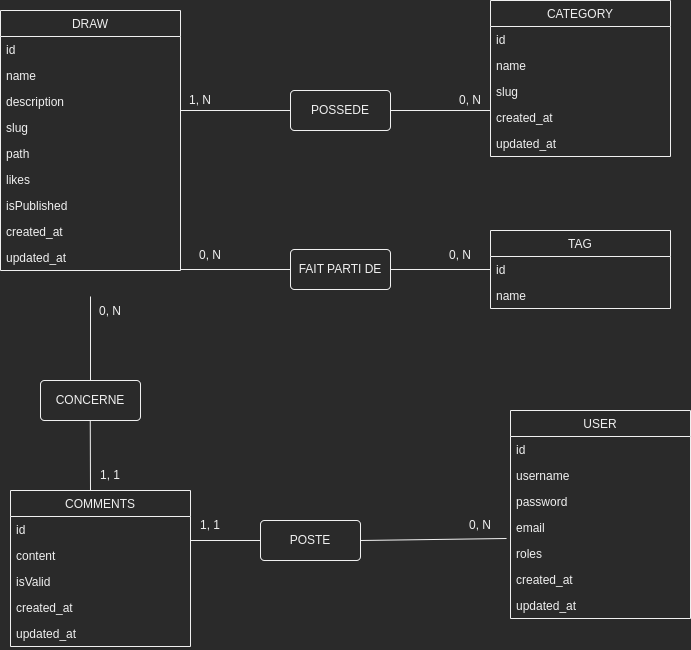

The diagram above was exported from draw.io. Its source (the exported page's mxGraphModel, read from the mxfile embedded in the PNG):
<mxGraphModel dx="1422" dy="712" grid="1" gridSize="10" guides="1" tooltips="1" connect="1" arrows="1" fold="1" page="1" pageScale="1" pageWidth="827" pageHeight="1169" math="0" shadow="0">
  <root>
    <mxCell id="0" />
    <mxCell id="1" parent="0" />
    <mxCell id="W04qj-WMvH-rR3vv4lxI-1" value="DRAW" style="swimlane;fontStyle=0;childLayout=stackLayout;horizontal=1;startSize=26;fillColor=none;horizontalStack=0;resizeParent=1;resizeParentMax=0;resizeLast=0;collapsible=1;marginBottom=0;" parent="1" vertex="1">
      <mxGeometry x="90" y="40" width="180" height="260" as="geometry" />
    </mxCell>
    <mxCell id="W04qj-WMvH-rR3vv4lxI-3" value="id" style="text;strokeColor=none;fillColor=none;align=left;verticalAlign=top;spacingLeft=4;spacingRight=4;overflow=hidden;rotatable=0;points=[[0,0.5],[1,0.5]];portConstraint=eastwest;" parent="W04qj-WMvH-rR3vv4lxI-1" vertex="1">
      <mxGeometry y="26" width="180" height="26" as="geometry" />
    </mxCell>
    <mxCell id="W04qj-WMvH-rR3vv4lxI-4" value="name&#10;" style="text;strokeColor=none;fillColor=none;align=left;verticalAlign=top;spacingLeft=4;spacingRight=4;overflow=hidden;rotatable=0;points=[[0,0.5],[1,0.5]];portConstraint=eastwest;" parent="W04qj-WMvH-rR3vv4lxI-1" vertex="1">
      <mxGeometry y="52" width="180" height="26" as="geometry" />
    </mxCell>
    <mxCell id="W04qj-WMvH-rR3vv4lxI-5" value="description" style="text;strokeColor=none;fillColor=none;align=left;verticalAlign=top;spacingLeft=4;spacingRight=4;overflow=hidden;rotatable=0;points=[[0,0.5],[1,0.5]];portConstraint=eastwest;" parent="W04qj-WMvH-rR3vv4lxI-1" vertex="1">
      <mxGeometry y="78" width="180" height="26" as="geometry" />
    </mxCell>
    <mxCell id="W04qj-WMvH-rR3vv4lxI-11" value="slug" style="text;strokeColor=none;fillColor=none;align=left;verticalAlign=top;spacingLeft=4;spacingRight=4;overflow=hidden;rotatable=0;points=[[0,0.5],[1,0.5]];portConstraint=eastwest;" parent="W04qj-WMvH-rR3vv4lxI-1" vertex="1">
      <mxGeometry y="104" width="180" height="26" as="geometry" />
    </mxCell>
    <mxCell id="W04qj-WMvH-rR3vv4lxI-8" value="path" style="text;strokeColor=none;fillColor=none;align=left;verticalAlign=top;spacingLeft=4;spacingRight=4;overflow=hidden;rotatable=0;points=[[0,0.5],[1,0.5]];portConstraint=eastwest;" parent="W04qj-WMvH-rR3vv4lxI-1" vertex="1">
      <mxGeometry y="130" width="180" height="26" as="geometry" />
    </mxCell>
    <mxCell id="W04qj-WMvH-rR3vv4lxI-9" value="likes" style="text;strokeColor=none;fillColor=none;align=left;verticalAlign=top;spacingLeft=4;spacingRight=4;overflow=hidden;rotatable=0;points=[[0,0.5],[1,0.5]];portConstraint=eastwest;" parent="W04qj-WMvH-rR3vv4lxI-1" vertex="1">
      <mxGeometry y="156" width="180" height="26" as="geometry" />
    </mxCell>
    <mxCell id="W04qj-WMvH-rR3vv4lxI-10" value="isPublished" style="text;strokeColor=none;fillColor=none;align=left;verticalAlign=top;spacingLeft=4;spacingRight=4;overflow=hidden;rotatable=0;points=[[0,0.5],[1,0.5]];portConstraint=eastwest;" parent="W04qj-WMvH-rR3vv4lxI-1" vertex="1">
      <mxGeometry y="182" width="180" height="26" as="geometry" />
    </mxCell>
    <mxCell id="W04qj-WMvH-rR3vv4lxI-6" value="created_at" style="text;strokeColor=none;fillColor=none;align=left;verticalAlign=top;spacingLeft=4;spacingRight=4;overflow=hidden;rotatable=0;points=[[0,0.5],[1,0.5]];portConstraint=eastwest;" parent="W04qj-WMvH-rR3vv4lxI-1" vertex="1">
      <mxGeometry y="208" width="180" height="26" as="geometry" />
    </mxCell>
    <mxCell id="W04qj-WMvH-rR3vv4lxI-7" value="updated_at" style="text;strokeColor=none;fillColor=none;align=left;verticalAlign=top;spacingLeft=4;spacingRight=4;overflow=hidden;rotatable=0;points=[[0,0.5],[1,0.5]];portConstraint=eastwest;" parent="W04qj-WMvH-rR3vv4lxI-1" vertex="1">
      <mxGeometry y="234" width="180" height="26" as="geometry" />
    </mxCell>
    <mxCell id="W04qj-WMvH-rR3vv4lxI-12" value="CATEGORY" style="swimlane;fontStyle=0;childLayout=stackLayout;horizontal=1;startSize=26;fillColor=none;horizontalStack=0;resizeParent=1;resizeParentMax=0;resizeLast=0;collapsible=1;marginBottom=0;" parent="1" vertex="1">
      <mxGeometry x="580" y="30" width="180" height="156" as="geometry" />
    </mxCell>
    <mxCell id="W04qj-WMvH-rR3vv4lxI-13" value="id" style="text;strokeColor=none;fillColor=none;align=left;verticalAlign=top;spacingLeft=4;spacingRight=4;overflow=hidden;rotatable=0;points=[[0,0.5],[1,0.5]];portConstraint=eastwest;" parent="W04qj-WMvH-rR3vv4lxI-12" vertex="1">
      <mxGeometry y="26" width="180" height="26" as="geometry" />
    </mxCell>
    <mxCell id="W04qj-WMvH-rR3vv4lxI-14" value="name&#10;" style="text;strokeColor=none;fillColor=none;align=left;verticalAlign=top;spacingLeft=4;spacingRight=4;overflow=hidden;rotatable=0;points=[[0,0.5],[1,0.5]];portConstraint=eastwest;" parent="W04qj-WMvH-rR3vv4lxI-12" vertex="1">
      <mxGeometry y="52" width="180" height="26" as="geometry" />
    </mxCell>
    <mxCell id="W04qj-WMvH-rR3vv4lxI-16" value="slug" style="text;strokeColor=none;fillColor=none;align=left;verticalAlign=top;spacingLeft=4;spacingRight=4;overflow=hidden;rotatable=0;points=[[0,0.5],[1,0.5]];portConstraint=eastwest;" parent="W04qj-WMvH-rR3vv4lxI-12" vertex="1">
      <mxGeometry y="78" width="180" height="26" as="geometry" />
    </mxCell>
    <mxCell id="W04qj-WMvH-rR3vv4lxI-20" value="created_at" style="text;strokeColor=none;fillColor=none;align=left;verticalAlign=top;spacingLeft=4;spacingRight=4;overflow=hidden;rotatable=0;points=[[0,0.5],[1,0.5]];portConstraint=eastwest;" parent="W04qj-WMvH-rR3vv4lxI-12" vertex="1">
      <mxGeometry y="104" width="180" height="26" as="geometry" />
    </mxCell>
    <mxCell id="W04qj-WMvH-rR3vv4lxI-21" value="updated_at" style="text;strokeColor=none;fillColor=none;align=left;verticalAlign=top;spacingLeft=4;spacingRight=4;overflow=hidden;rotatable=0;points=[[0,0.5],[1,0.5]];portConstraint=eastwest;" parent="W04qj-WMvH-rR3vv4lxI-12" vertex="1">
      <mxGeometry y="130" width="180" height="26" as="geometry" />
    </mxCell>
    <mxCell id="W04qj-WMvH-rR3vv4lxI-22" value="COMMENTS" style="swimlane;fontStyle=0;childLayout=stackLayout;horizontal=1;startSize=26;fillColor=none;horizontalStack=0;resizeParent=1;resizeParentMax=0;resizeLast=0;collapsible=1;marginBottom=0;" parent="1" vertex="1">
      <mxGeometry x="100" y="520" width="180" height="156" as="geometry" />
    </mxCell>
    <mxCell id="W04qj-WMvH-rR3vv4lxI-23" value="id" style="text;strokeColor=none;fillColor=none;align=left;verticalAlign=top;spacingLeft=4;spacingRight=4;overflow=hidden;rotatable=0;points=[[0,0.5],[1,0.5]];portConstraint=eastwest;" parent="W04qj-WMvH-rR3vv4lxI-22" vertex="1">
      <mxGeometry y="26" width="180" height="26" as="geometry" />
    </mxCell>
    <mxCell id="W04qj-WMvH-rR3vv4lxI-24" value="content" style="text;strokeColor=none;fillColor=none;align=left;verticalAlign=top;spacingLeft=4;spacingRight=4;overflow=hidden;rotatable=0;points=[[0,0.5],[1,0.5]];portConstraint=eastwest;" parent="W04qj-WMvH-rR3vv4lxI-22" vertex="1">
      <mxGeometry y="52" width="180" height="26" as="geometry" />
    </mxCell>
    <mxCell id="W04qj-WMvH-rR3vv4lxI-29" value="isValid" style="text;strokeColor=none;fillColor=none;align=left;verticalAlign=top;spacingLeft=4;spacingRight=4;overflow=hidden;rotatable=0;points=[[0,0.5],[1,0.5]];portConstraint=eastwest;" parent="W04qj-WMvH-rR3vv4lxI-22" vertex="1">
      <mxGeometry y="78" width="180" height="26" as="geometry" />
    </mxCell>
    <mxCell id="W04qj-WMvH-rR3vv4lxI-30" value="created_at" style="text;strokeColor=none;fillColor=none;align=left;verticalAlign=top;spacingLeft=4;spacingRight=4;overflow=hidden;rotatable=0;points=[[0,0.5],[1,0.5]];portConstraint=eastwest;" parent="W04qj-WMvH-rR3vv4lxI-22" vertex="1">
      <mxGeometry y="104" width="180" height="26" as="geometry" />
    </mxCell>
    <mxCell id="W04qj-WMvH-rR3vv4lxI-31" value="updated_at" style="text;strokeColor=none;fillColor=none;align=left;verticalAlign=top;spacingLeft=4;spacingRight=4;overflow=hidden;rotatable=0;points=[[0,0.5],[1,0.5]];portConstraint=eastwest;" parent="W04qj-WMvH-rR3vv4lxI-22" vertex="1">
      <mxGeometry y="130" width="180" height="26" as="geometry" />
    </mxCell>
    <mxCell id="W04qj-WMvH-rR3vv4lxI-32" value="USER" style="swimlane;fontStyle=0;childLayout=stackLayout;horizontal=1;startSize=26;fillColor=none;horizontalStack=0;resizeParent=1;resizeParentMax=0;resizeLast=0;collapsible=1;marginBottom=0;" parent="1" vertex="1">
      <mxGeometry x="600" y="440" width="180" height="208" as="geometry" />
    </mxCell>
    <mxCell id="W04qj-WMvH-rR3vv4lxI-33" value="id" style="text;strokeColor=none;fillColor=none;align=left;verticalAlign=top;spacingLeft=4;spacingRight=4;overflow=hidden;rotatable=0;points=[[0,0.5],[1,0.5]];portConstraint=eastwest;" parent="W04qj-WMvH-rR3vv4lxI-32" vertex="1">
      <mxGeometry y="26" width="180" height="26" as="geometry" />
    </mxCell>
    <mxCell id="W04qj-WMvH-rR3vv4lxI-34" value="username" style="text;strokeColor=none;fillColor=none;align=left;verticalAlign=top;spacingLeft=4;spacingRight=4;overflow=hidden;rotatable=0;points=[[0,0.5],[1,0.5]];portConstraint=eastwest;" parent="W04qj-WMvH-rR3vv4lxI-32" vertex="1">
      <mxGeometry y="52" width="180" height="26" as="geometry" />
    </mxCell>
    <mxCell id="W04qj-WMvH-rR3vv4lxI-35" value="password" style="text;strokeColor=none;fillColor=none;align=left;verticalAlign=top;spacingLeft=4;spacingRight=4;overflow=hidden;rotatable=0;points=[[0,0.5],[1,0.5]];portConstraint=eastwest;" parent="W04qj-WMvH-rR3vv4lxI-32" vertex="1">
      <mxGeometry y="78" width="180" height="26" as="geometry" />
    </mxCell>
    <mxCell id="W04qj-WMvH-rR3vv4lxI-36" value="email" style="text;strokeColor=none;fillColor=none;align=left;verticalAlign=top;spacingLeft=4;spacingRight=4;overflow=hidden;rotatable=0;points=[[0,0.5],[1,0.5]];portConstraint=eastwest;" parent="W04qj-WMvH-rR3vv4lxI-32" vertex="1">
      <mxGeometry y="104" width="180" height="26" as="geometry" />
    </mxCell>
    <mxCell id="W04qj-WMvH-rR3vv4lxI-42" value="roles" style="text;strokeColor=none;fillColor=none;align=left;verticalAlign=top;spacingLeft=4;spacingRight=4;overflow=hidden;rotatable=0;points=[[0,0.5],[1,0.5]];portConstraint=eastwest;" parent="W04qj-WMvH-rR3vv4lxI-32" vertex="1">
      <mxGeometry y="130" width="180" height="26" as="geometry" />
    </mxCell>
    <mxCell id="W04qj-WMvH-rR3vv4lxI-40" value="created_at" style="text;strokeColor=none;fillColor=none;align=left;verticalAlign=top;spacingLeft=4;spacingRight=4;overflow=hidden;rotatable=0;points=[[0,0.5],[1,0.5]];portConstraint=eastwest;" parent="W04qj-WMvH-rR3vv4lxI-32" vertex="1">
      <mxGeometry y="156" width="180" height="26" as="geometry" />
    </mxCell>
    <mxCell id="W04qj-WMvH-rR3vv4lxI-41" value="updated_at" style="text;strokeColor=none;fillColor=none;align=left;verticalAlign=top;spacingLeft=4;spacingRight=4;overflow=hidden;rotatable=0;points=[[0,0.5],[1,0.5]];portConstraint=eastwest;" parent="W04qj-WMvH-rR3vv4lxI-32" vertex="1">
      <mxGeometry y="182" width="180" height="26" as="geometry" />
    </mxCell>
    <mxCell id="W04qj-WMvH-rR3vv4lxI-58" value="POSSEDE" style="rounded=1;arcSize=10;whiteSpace=wrap;html=1;align=center;" parent="1" vertex="1">
      <mxGeometry x="380" y="120" width="100" height="40" as="geometry" />
    </mxCell>
    <mxCell id="W04qj-WMvH-rR3vv4lxI-59" value="" style="line;strokeWidth=1;rotatable=0;dashed=0;labelPosition=right;align=left;verticalAlign=middle;spacingTop=0;spacingLeft=6;points=[];portConstraint=eastwest;" parent="1" vertex="1">
      <mxGeometry x="270" y="135" width="110" height="10" as="geometry" />
    </mxCell>
    <mxCell id="W04qj-WMvH-rR3vv4lxI-60" value="1, N" style="text;html=1;strokeColor=none;fillColor=none;align=center;verticalAlign=middle;whiteSpace=wrap;rounded=0;" parent="1" vertex="1">
      <mxGeometry x="260" y="115" width="60" height="30" as="geometry" />
    </mxCell>
    <mxCell id="W04qj-WMvH-rR3vv4lxI-61" value="" style="line;strokeWidth=1;rotatable=0;dashed=0;labelPosition=right;align=left;verticalAlign=middle;spacingTop=0;spacingLeft=6;points=[];portConstraint=eastwest;" parent="1" vertex="1">
      <mxGeometry x="480" y="135" width="100" height="10" as="geometry" />
    </mxCell>
    <mxCell id="W04qj-WMvH-rR3vv4lxI-62" value="0, N" style="text;html=1;strokeColor=none;fillColor=none;align=center;verticalAlign=middle;whiteSpace=wrap;rounded=0;" parent="1" vertex="1">
      <mxGeometry x="530" y="115" width="60" height="30" as="geometry" />
    </mxCell>
    <mxCell id="W04qj-WMvH-rR3vv4lxI-63" value="CONCERNE" style="rounded=1;arcSize=10;whiteSpace=wrap;html=1;align=center;" parent="1" vertex="1">
      <mxGeometry x="130" y="410" width="100" height="40" as="geometry" />
    </mxCell>
    <mxCell id="W04qj-WMvH-rR3vv4lxI-64" value="" style="endArrow=none;html=1;rounded=0;exitX=0.5;exitY=0;exitDx=0;exitDy=0;" parent="1" source="W04qj-WMvH-rR3vv4lxI-63" edge="1">
      <mxGeometry width="50" height="50" relative="1" as="geometry">
        <mxPoint x="130" y="376" as="sourcePoint" />
        <mxPoint x="180" y="326" as="targetPoint" />
      </mxGeometry>
    </mxCell>
    <mxCell id="W04qj-WMvH-rR3vv4lxI-65" value="" style="endArrow=none;html=1;rounded=0;" parent="1" edge="1">
      <mxGeometry width="50" height="50" relative="1" as="geometry">
        <mxPoint x="180" y="520" as="sourcePoint" />
        <mxPoint x="179.76" y="450" as="targetPoint" />
      </mxGeometry>
    </mxCell>
    <mxCell id="W04qj-WMvH-rR3vv4lxI-66" value="0, N" style="text;html=1;strokeColor=none;fillColor=none;align=center;verticalAlign=middle;whiteSpace=wrap;rounded=0;" parent="1" vertex="1">
      <mxGeometry x="170" y="326" width="60" height="30" as="geometry" />
    </mxCell>
    <mxCell id="W04qj-WMvH-rR3vv4lxI-67" value="1, 1" style="text;html=1;strokeColor=none;fillColor=none;align=center;verticalAlign=middle;whiteSpace=wrap;rounded=0;" parent="1" vertex="1">
      <mxGeometry x="170" y="490" width="60" height="30" as="geometry" />
    </mxCell>
    <mxCell id="W04qj-WMvH-rR3vv4lxI-68" value="POSTE" style="rounded=1;arcSize=10;whiteSpace=wrap;html=1;align=center;" parent="1" vertex="1">
      <mxGeometry x="350" y="550" width="100" height="40" as="geometry" />
    </mxCell>
    <mxCell id="W04qj-WMvH-rR3vv4lxI-69" value="" style="endArrow=none;html=1;rounded=0;exitX=1;exitY=0.5;exitDx=0;exitDy=0;entryX=-0.022;entryY=-0.077;entryDx=0;entryDy=0;entryPerimeter=0;" parent="1" source="W04qj-WMvH-rR3vv4lxI-68" edge="1" target="W04qj-WMvH-rR3vv4lxI-42">
      <mxGeometry width="50" height="50" relative="1" as="geometry">
        <mxPoint x="410" y="540" as="sourcePoint" />
        <mxPoint x="510" y="440" as="targetPoint" />
      </mxGeometry>
    </mxCell>
    <mxCell id="W04qj-WMvH-rR3vv4lxI-70" value="" style="endArrow=none;html=1;rounded=0;exitX=0.5;exitY=0;exitDx=0;exitDy=0;" parent="1" target="W04qj-WMvH-rR3vv4lxI-68" edge="1">
      <mxGeometry width="50" height="50" relative="1" as="geometry">
        <mxPoint x="280" y="570" as="sourcePoint" />
        <mxPoint x="390" y="460" as="targetPoint" />
      </mxGeometry>
    </mxCell>
    <mxCell id="W04qj-WMvH-rR3vv4lxI-71" value="1, 1" style="text;html=1;strokeColor=none;fillColor=none;align=center;verticalAlign=middle;whiteSpace=wrap;rounded=0;" parent="1" vertex="1">
      <mxGeometry x="270" y="540" width="60" height="30" as="geometry" />
    </mxCell>
    <mxCell id="W04qj-WMvH-rR3vv4lxI-72" value="0, N" style="text;html=1;strokeColor=none;fillColor=none;align=center;verticalAlign=middle;whiteSpace=wrap;rounded=0;" parent="1" vertex="1">
      <mxGeometry x="540" y="540" width="60" height="30" as="geometry" />
    </mxCell>
    <mxCell id="Axw0-pPxi9IWE5kD0BsT-2" value="TAG" style="swimlane;fontStyle=0;childLayout=stackLayout;horizontal=1;startSize=26;fillColor=none;horizontalStack=0;resizeParent=1;resizeParentMax=0;resizeLast=0;collapsible=1;marginBottom=0;" vertex="1" parent="1">
      <mxGeometry x="580" y="260" width="180" height="78" as="geometry" />
    </mxCell>
    <mxCell id="Axw0-pPxi9IWE5kD0BsT-3" value="id" style="text;strokeColor=none;fillColor=none;align=left;verticalAlign=top;spacingLeft=4;spacingRight=4;overflow=hidden;rotatable=0;points=[[0,0.5],[1,0.5]];portConstraint=eastwest;" vertex="1" parent="Axw0-pPxi9IWE5kD0BsT-2">
      <mxGeometry y="26" width="180" height="26" as="geometry" />
    </mxCell>
    <mxCell id="Axw0-pPxi9IWE5kD0BsT-5" value="name" style="text;strokeColor=none;fillColor=none;align=left;verticalAlign=top;spacingLeft=4;spacingRight=4;overflow=hidden;rotatable=0;points=[[0,0.5],[1,0.5]];portConstraint=eastwest;" vertex="1" parent="Axw0-pPxi9IWE5kD0BsT-2">
      <mxGeometry y="52" width="180" height="26" as="geometry" />
    </mxCell>
    <mxCell id="Axw0-pPxi9IWE5kD0BsT-6" value="" style="line;strokeWidth=1;rotatable=0;dashed=0;labelPosition=right;align=left;verticalAlign=middle;spacingTop=0;spacingLeft=6;points=[];portConstraint=eastwest;" vertex="1" parent="1">
      <mxGeometry x="270" y="294" width="110" height="10" as="geometry" />
    </mxCell>
    <mxCell id="Axw0-pPxi9IWE5kD0BsT-7" value="FAIT PARTI DE" style="rounded=1;arcSize=10;whiteSpace=wrap;html=1;align=center;" vertex="1" parent="1">
      <mxGeometry x="380" y="279" width="100" height="40" as="geometry" />
    </mxCell>
    <mxCell id="Axw0-pPxi9IWE5kD0BsT-8" value="" style="line;strokeWidth=1;rotatable=0;dashed=0;labelPosition=right;align=left;verticalAlign=middle;spacingTop=0;spacingLeft=6;points=[];portConstraint=eastwest;" vertex="1" parent="1">
      <mxGeometry x="480" y="294" width="100" height="10" as="geometry" />
    </mxCell>
    <mxCell id="Axw0-pPxi9IWE5kD0BsT-9" value="0, N" style="text;html=1;strokeColor=none;fillColor=none;align=center;verticalAlign=middle;whiteSpace=wrap;rounded=0;" vertex="1" parent="1">
      <mxGeometry x="270" y="270" width="60" height="30" as="geometry" />
    </mxCell>
    <mxCell id="Axw0-pPxi9IWE5kD0BsT-10" value="0, N" style="text;html=1;strokeColor=none;fillColor=none;align=center;verticalAlign=middle;whiteSpace=wrap;rounded=0;" vertex="1" parent="1">
      <mxGeometry x="520" y="270" width="60" height="30" as="geometry" />
    </mxCell>
  </root>
</mxGraphModel>